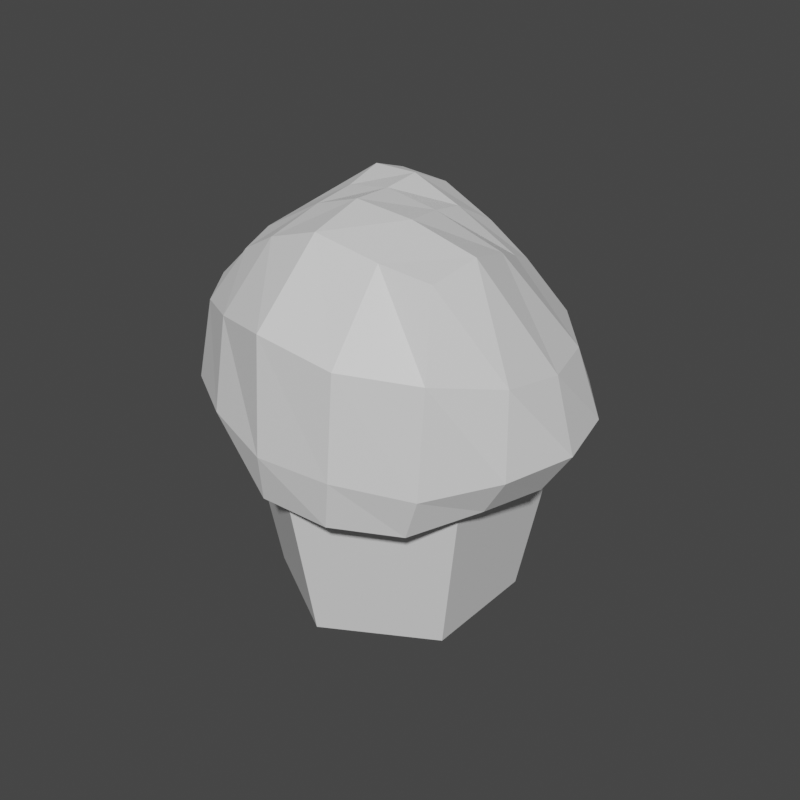 # Source: Muffin_file.blend  (saved by Blender 4.0.36; exported with 4.5.12 LTS)
import bpy
from mathutils import Matrix  # noqa: F401  (used for matrix-valued properties, if any)

bpy.ops.wm.read_factory_settings(use_empty=True)
scene = bpy.context.scene
scene.name = 'Scene'

# ---- collections
col_collection = bpy.data.collections.new('Collection'); scene.collection.children.link(col_collection)

# ---- materials (node trees are filled in below, after node groups)
mat_muffin = bpy.data.materials.new('Muffin')

# ---- material node trees
mat_muffin.use_nodes = True; mat_muffin.node_tree.nodes.clear()
_N = mat_muffin.node_tree.nodes; _L = mat_muffin.node_tree.links
n0 = _N.new('ShaderNodeBsdfPrincipled'); n0.name = 'Principled BSDF'; n0.location = (10, 300)
n0.inputs[3].default_value = 1.45
n1 = _N.new('ShaderNodeOutputMaterial'); n1.name = 'Material Output'; n1.location = (300, 300)
_L.new(n0.outputs[0], n1.inputs[0])
n1.is_active_output = True

# ---- world
world_world = bpy.data.worlds.new('World'); scene.world = world_world
world_world.use_nodes = True; world_world.node_tree.nodes.clear()
_N = world_world.node_tree.nodes; _L = world_world.node_tree.links
n0 = _N.new('ShaderNodeOutputWorld'); n0.name = 'World Output'; n0.location = (300, 300)
n1 = _N.new('ShaderNodeBackground'); n1.name = 'Background'; n1.location = (10, 300)
n1.inputs[0].default_value = (0.05088, 0.05088, 0.05088, 1.0)
_L.new(n1.outputs[0], n0.inputs[0])
n0.is_active_output = True
world_world.color = (0.05088, 0.05088, 0.05088)
world_world.use_sun_shadow = False
world_world.sun_shadow_jitter_overblur = 0.0

# ---- meshes
me_muffin = bpy.data.meshes.new('Muffin')
me_muffin.from_pydata([(2.54e-10, 0.1257, -0.01111), (2.54e-10, 0.1611, 0.1737), (0.1089, 0.06287, -0.01111), (0.1395, 0.08053, 0.1737), (0.1089, -0.06287, -0.01111), (0.1395, -0.08053, 0.1737), (2.54e-10, -0.1257, -0.01111), (2.54e-10, -0.1611, 0.1737), (-0.1089, -0.06287, -0.01111), (-0.1395, -0.08053, 0.1737), (-0.1089, 0.06287, -0.01111), (-0.1395, 0.08053, 0.1737), (-0.1203, -0.06881, 0.1509), (-0.1177, -0.08087, 0.3463), (-0.1188, 0.06972, 0.1573), (-0.1198, 0.1017, 0.3686), (0.09477, -0.1148, 0.1444), (0.1185, -0.09835, 0.3729), (0.09588, 0.09209, 0.1483), (0.07897, 0.09729, 0.3325), (-0.1241, 0.03156, 0.1597), (-0.1147, 0.0002046, 0.1601), (-0.1169, -0.03371, 0.1562), (-0.1442, -0.09334, 0.1635), (-0.1582, -0.1146, 0.2134), (-0.1458, -0.1055, 0.2951), (-0.1295, -0.03945, 0.3549), (-0.1294, 0.01222, 0.3642), (-0.1242, 0.06271, 0.3726), (-0.1322, 0.1192, 0.314), (-0.1429, 0.1224, 0.2157), (-0.1457, 0.0946, 0.169), (0.04861, 0.1009, 0.1372), (-0.01408, 0.1008, 0.1386), (-0.0685, 0.08299, 0.1484), (-0.08683, 0.1123, 0.3888), (-0.03136, 0.1123, 0.3837), (0.0298, 0.1057, 0.3579), (0.1133, 0.1202, 0.2804), (0.1372, 0.1327, 0.2082), (0.1233, 0.1172, 0.1592), (0.1046, -0.06781, 0.1528), (0.1089, -0.008082, 0.1534), (0.1046, 0.05062, 0.152), (0.0901, 0.06067, 0.3475), (0.1101, 0.00994, 0.3688), (0.125, -0.04875, 0.3839), (0.138, -0.131, 0.3006), (0.137, -0.1386, 0.1953), (0.1209, -0.1343, 0.1519), (-0.08445, -0.09041, 0.1485), (-0.02907, -0.1258, 0.1394), (0.04278, -0.1309, 0.1388), (0.06399, -0.1014, 0.3794), (-0.006571, -0.1015, 0.3912), (-0.06836, -0.09399, 0.3717), (-0.1593, -0.04487, 0.172), (-0.1893, -0.05689, 0.2217), (-0.1867, -0.05101, 0.2969), (-0.1644, -0.009323, 0.1804), (-0.189, 0.002138, 0.2279), (-0.1852, 0.01047, 0.3013), (-0.1777, 0.02725, 0.1802), (-0.1797, 0.05677, 0.2247), (-0.1618, 0.06954, 0.3071), (-0.06974, 0.1334, 0.1656), (-0.07081, 0.1518, 0.2237), (-0.08503, 0.1473, 0.324), (-0.0096, 0.1695, 0.1623), (0.001376, 0.1737, 0.2117), (-0.01882, 0.1531, 0.3178), (0.0637, 0.1526, 0.1453), (0.07447, 0.163, 0.2109), (0.05356, 0.1443, 0.2967), (0.1612, 0.06347, 0.1603), (0.1838, 0.07365, 0.2039), (0.157, 0.0725, 0.2708), (0.1756, -0.00709, 0.162), (0.2017, -0.000797, 0.2029), (0.1765, 0.006307, 0.2727), (0.1614, -0.07629, 0.1667), (0.1826, -0.0761, 0.2027), (0.1733, -0.06383, 0.2841), (0.06054, -0.1702, 0.1554), (0.06941, -0.1755, 0.2051), (0.07152, -0.1686, 0.3071), (-0.01596, -0.1707, 0.1545), (-0.008766, -0.1816, 0.2048), (-0.009864, -0.1723, 0.3193), (-0.08455, -0.1373, 0.1658), (-0.0846, -0.1602, 0.2163), (-0.0831, -0.1442, 0.3077), (-0.07189, 0.03342, 0.1569), (-0.02603, 0.03675, 0.1595), (0.03701, 0.04452, 0.1534), (-0.07275, -0.0002666, 0.1615), (-0.0335, -0.001389, 0.1644), (0.03127, -0.002709, 0.1541), (-0.07773, -0.03471, 0.1538), (-0.03331, -0.04967, 0.1497), (0.03142, -0.06324, 0.1439), (0.02578, 0.05776, 0.3829), (-0.02867, 0.06042, 0.4041), (-0.07921, 0.06258, 0.404), (0.03417, 0.01277, 0.3911), (-0.02254, 0.01277, 0.4013), (-0.06949, 0.01266, 0.3952), (0.04889, -0.03897, 0.398), (-0.01478, -0.03841, 0.4043), (-0.06518, -0.03677, 0.3895)], [], [(0, 1, 3, 2), (2, 3, 5, 4), (4, 5, 7, 6), (3, 1, 11, 9, 7, 5), (8, 9, 11, 10), (10, 11, 1, 0), (0, 2, 4, 6, 8, 10), (6, 7, 9, 8), (56, 57, 60, 59), (57, 58, 61, 60), (59, 60, 63, 62), (60, 61, 64, 63), (12, 23, 56, 22), (23, 24, 57, 56), (24, 25, 58, 57), (25, 13, 26, 58), (58, 26, 27, 61), (61, 27, 28, 64), (64, 28, 15, 29), (63, 64, 29, 30), (62, 63, 30, 31), (20, 62, 31, 14), (21, 59, 62, 20), (22, 56, 59, 21), (65, 66, 69, 68), (66, 67, 70, 69), (68, 69, 72, 71), (69, 70, 73, 72), (14, 31, 65, 34), (31, 30, 66, 65), (30, 29, 67, 66), (29, 15, 35, 67), (67, 35, 36, 70), (70, 36, 37, 73), (73, 37, 19, 38), (72, 73, 38, 39), (71, 72, 39, 40), (32, 71, 40, 18), (33, 68, 71, 32), (34, 65, 68, 33), (74, 75, 78, 77), (75, 76, 79, 78), (77, 78, 81, 80), (78, 79, 82, 81), (18, 40, 74, 43), (40, 39, 75, 74), (39, 38, 76, 75), (38, 19, 44, 76), (76, 44, 45, 79), (79, 45, 46, 82), (82, 46, 17, 47), (81, 82, 47, 48), (80, 81, 48, 49), (41, 80, 49, 16), (42, 77, 80, 41), (43, 74, 77, 42), (83, 84, 87, 86), (84, 85, 88, 87), (86, 87, 90, 89), (87, 88, 91, 90), (16, 49, 83, 52), (49, 48, 84, 83), (48, 47, 85, 84), (47, 17, 53, 85), (85, 53, 54, 88), (88, 54, 55, 91), (91, 55, 13, 25), (90, 91, 25, 24), (89, 90, 24, 23), (50, 89, 23, 12), (51, 86, 89, 50), (52, 83, 86, 51), (92, 93, 96, 95), (93, 94, 97, 96), (95, 96, 99, 98), (96, 97, 100, 99), (14, 34, 92, 20), (34, 33, 93, 92), (33, 32, 94, 93), (32, 18, 43, 94), (94, 43, 42, 97), (97, 42, 41, 100), (100, 41, 16, 52), (99, 100, 52, 51), (98, 99, 51, 50), (22, 98, 50, 12), (21, 95, 98, 22), (20, 92, 95, 21), (101, 102, 105, 104), (102, 103, 106, 105), (104, 105, 108, 107), (105, 106, 109, 108), (19, 37, 101, 44), (37, 36, 102, 101), (36, 35, 103, 102), (35, 15, 28, 103), (103, 28, 27, 106), (106, 27, 26, 109), (109, 26, 13, 55), (108, 109, 55, 54), (107, 108, 54, 53), (46, 107, 53, 17), (45, 104, 107, 46), (44, 101, 104, 45)])
_uv = me_muffin.uv_layers.new(name='UVMap')
_uv.uv.foreach_set('vector', [1.0, 0.5, 1.0, 1.0, 0.8333, 1.0, 0.8333, 0.5, 0.8333, 0.5, 0.8333, 1.0, 0.6667, 1.0, 0.6667, 0.5, 0.6667, 0.5, 0.6667, 1.0, 0.5, 1.0, 0.5, 0.5, 0.4578, 0.37, 0.25, 0.49, 0.04215, 0.37, 0.04215, 0.13, 0.25, 0.01, 0.4578, 0.13, 0.3333, 0.5, 0.3333, 1.0, 0.1667, 1.0, 0.1667, 0.5, 0.1667, 0.5, 0.1667, 1.0, -8.941e-08, 1.0, -8.941e-08, 0.5, 0.75, 0.49, 0.9578, 0.37, 0.9578, 0.13, 0.75, 0.01, 0.5422, 0.13, 0.5422, 0.37, 0.5, 0.5, 0.5, 1.0, 0.3333, 1.0, 0.3333, 0.5, 0.4375, 0.0625, 0.5, 0.0625, 0.5, 0.125, 0.4375, 0.125, 0.5, 0.0625, 0.5625, 0.0625, 0.5625, 0.125, 0.5, 0.125, 0.4375, 0.125, 0.5, 0.125, 0.5, 0.1875, 0.4375, 0.1875, 0.5, 0.125, 0.5625, 0.125, 0.5625, 0.1875, 0.5, 0.1875, 0.375, 0.0, 0.4375, 0.0, 0.4375, 0.0625, 0.375, 0.0625, 0.4375, 0.0, 0.5, 0.0, 0.5, 0.0625, 0.4375, 0.0625, 0.5, 0.0, 0.5625, 0.0, 0.5625, 0.0625, 0.5, 0.0625, 0.5625, 0.0, 0.625, 0.0, 0.625, 0.0625, 0.5625, 0.0625, 0.5625, 0.0625, 0.625, 0.0625, 0.625, 0.125, 0.5625, 0.125, 0.5625, 0.125, 0.625, 0.125, 0.625, 0.1875, 0.5625, 0.1875, 0.5625, 0.1875, 0.625, 0.1875, 0.625, 0.25, 0.5625, 0.25, 0.5, 0.1875, 0.5625, 0.1875, 0.5625, 0.25, 0.5, 0.25, 0.4375, 0.1875, 0.5, 0.1875, 0.5, 0.25, 0.4375, 0.25, 0.375, 0.1875, 0.4375, 0.1875, 0.4375, 0.25, 0.375, 0.25, 0.375, 0.125, 0.4375, 0.125, 0.4375, 0.1875, 0.375, 0.1875, 0.375, 0.0625, 0.4375, 0.0625, 0.4375, 0.125, 0.375, 0.125, 0.4375, 0.3125, 0.5, 0.3125, 0.5, 0.375, 0.4375, 0.375, 0.5, 0.3125, 0.5625, 0.3125, 0.5625, 0.375, 0.5, 0.375, 0.4375, 0.375, 0.5, 0.375, 0.5, 0.4375, 0.4375, 0.4375, 0.5, 0.375, 0.5625, 0.375, 0.5625, 0.4375, 0.5, 0.4375, 0.375, 0.25, 0.4375, 0.25, 0.4375, 0.3125, 0.375, 0.3125, 0.4375, 0.25, 0.5, 0.25, 0.5, 0.3125, 0.4375, 0.3125, 0.5, 0.25, 0.5625, 0.25, 0.5625, 0.3125, 0.5, 0.3125, 0.5625, 0.25, 0.625, 0.25, 0.625, 0.3125, 0.5625, 0.3125, 0.5625, 0.3125, 0.625, 0.3125, 0.625, 0.375, 0.5625, 0.375, 0.5625, 0.375, 0.625, 0.375, 0.625, 0.4375, 0.5625, 0.4375, 0.5625, 0.4375, 0.625, 0.4375, 0.625, 0.5, 0.5625, 0.5, 0.5, 0.4375, 0.5625, 0.4375, 0.5625, 0.5, 0.5, 0.5, 0.4375, 0.4375, 0.5, 0.4375, 0.5, 0.5, 0.4375, 0.5, 0.375, 0.4375, 0.4375, 0.4375, 0.4375, 0.5, 0.375, 0.5, 0.375, 0.375, 0.4375, 0.375, 0.4375, 0.4375, 0.375, 0.4375, 0.375, 0.3125, 0.4375, 0.3125, 0.4375, 0.375, 0.375, 0.375, 0.4375, 0.5625, 0.5, 0.5625, 0.5, 0.625, 0.4375, 0.625, 0.5, 0.5625, 0.5625, 0.5625, 0.5625, 0.625, 0.5, 0.625, 0.4375, 0.625, 0.5, 0.625, 0.5, 0.6875, 0.4375, 0.6875, 0.5, 0.625, 0.5625, 0.625, 0.5625, 0.6875, 0.5, 0.6875, 0.375, 0.5, 0.4375, 0.5, 0.4375, 0.5625, 0.375, 0.5625, 0.4375, 0.5, 0.5, 0.5, 0.5, 0.5625, 0.4375, 0.5625, 0.5, 0.5, 0.5625, 0.5, 0.5625, 0.5625, 0.5, 0.5625, 0.5625, 0.5, 0.625, 0.5, 0.625, 0.5625, 0.5625, 0.5625, 0.5625, 0.5625, 0.625, 0.5625, 0.625, 0.625, 0.5625, 0.625, 0.5625, 0.625, 0.625, 0.625, 0.625, 0.6875, 0.5625, 0.6875, 0.5625, 0.6875, 0.625, 0.6875, 0.625, 0.75, 0.5625, 0.75, 0.5, 0.6875, 0.5625, 0.6875, 0.5625, 0.75, 0.5, 0.75, 0.4375, 0.6875, 0.5, 0.6875, 0.5, 0.75, 0.4375, 0.75, 0.375, 0.6875, 0.4375, 0.6875, 0.4375, 0.75, 0.375, 0.75, 0.375, 0.625, 0.4375, 0.625, 0.4375, 0.6875, 0.375, 0.6875, 0.375, 0.5625, 0.4375, 0.5625, 0.4375, 0.625, 0.375, 0.625, 0.4375, 0.8125, 0.5, 0.8125, 0.5, 0.875, 0.4375, 0.875, 0.5, 0.8125, 0.5625, 0.8125, 0.5625, 0.875, 0.5, 0.875, 0.4375, 0.875, 0.5, 0.875, 0.5, 0.9375, 0.4375, 0.9375, 0.5, 0.875, 0.5625, 0.875, 0.5625, 0.9375, 0.5, 0.9375, 0.375, 0.75, 0.4375, 0.75, 0.4375, 0.8125, 0.375, 0.8125, 0.4375, 0.75, 0.5, 0.75, 0.5, 0.8125, 0.4375, 0.8125, 0.5, 0.75, 0.5625, 0.75, 0.5625, 0.8125, 0.5, 0.8125, 0.5625, 0.75, 0.625, 0.75, 0.625, 0.8125, 0.5625, 0.8125, 0.5625, 0.8125, 0.625, 0.8125, 0.625, 0.875, 0.5625, 0.875, 0.5625, 0.875, 0.625, 0.875, 0.625, 0.9375, 0.5625, 0.9375, 0.5625, 0.9375, 0.625, 0.9375, 0.625, 1.0, 0.5625, 1.0, 0.5, 0.9375, 0.5625, 0.9375, 0.5625, 1.0, 0.5, 1.0, 0.4375, 0.9375, 0.5, 0.9375, 0.5, 1.0, 0.4375, 1.0, 0.375, 0.9375, 0.4375, 0.9375, 0.4375, 1.0, 0.375, 1.0, 0.375, 0.875, 0.4375, 0.875, 0.4375, 0.9375, 0.375, 0.9375, 0.375, 0.8125, 0.4375, 0.8125, 0.4375, 0.875, 0.375, 0.875, 0.1875, 0.5625, 0.25, 0.5625, 0.25, 0.625, 0.1875, 0.625, 0.25, 0.5625, 0.3125, 0.5625, 0.3125, 0.625, 0.25, 0.625, 0.1875, 0.625, 0.25, 0.625, 0.25, 0.6875, 0.1875, 0.6875, 0.25, 0.625, 0.3125, 0.625, 0.3125, 0.6875, 0.25, 0.6875, 0.125, 0.5, 0.1875, 0.5, 0.1875, 0.5625, 0.125, 0.5625, 0.1875, 0.5, 0.25, 0.5, 0.25, 0.5625, 0.1875, 0.5625, 0.25, 0.5, 0.3125, 0.5, 0.3125, 0.5625, 0.25, 0.5625, 0.3125, 0.5, 0.375, 0.5, 0.375, 0.5625, 0.3125, 0.5625, 0.3125, 0.5625, 0.375, 0.5625, 0.375, 0.625, 0.3125, 0.625, 0.3125, 0.625, 0.375, 0.625, 0.375, 0.6875, 0.3125, 0.6875, 0.3125, 0.6875, 0.375, 0.6875, 0.375, 0.75, 0.3125, 0.75, 0.25, 0.6875, 0.3125, 0.6875, 0.3125, 0.75, 0.25, 0.75, 0.1875, 0.6875, 0.25, 0.6875, 0.25, 0.75, 0.1875, 0.75, 0.125, 0.6875, 0.1875, 0.6875, 0.1875, 0.75, 0.125, 0.75, 0.125, 0.625, 0.1875, 0.625, 0.1875, 0.6875, 0.125, 0.6875, 0.125, 0.5625, 0.1875, 0.5625, 0.1875, 0.625, 0.125, 0.625, 0.6875, 0.5625, 0.75, 0.5625, 0.75, 0.625, 0.6875, 0.625, 0.75, 0.5625, 0.8125, 0.5625, 0.8125, 0.625, 0.75, 0.625, 0.6875, 0.625, 0.75, 0.625, 0.75, 0.6875, 0.6875, 0.6875, 0.75, 0.625, 0.8125, 0.625, 0.8125, 0.6875, 0.75, 0.6875, 0.625, 0.5, 0.6875, 0.5, 0.6875, 0.5625, 0.625, 0.5625, 0.6875, 0.5, 0.75, 0.5, 0.75, 0.5625, 0.6875, 0.5625, 0.75, 0.5, 0.8125, 0.5, 0.8125, 0.5625, 0.75, 0.5625, 0.8125, 0.5, 0.875, 0.5, 0.875, 0.5625, 0.8125, 0.5625, 0.8125, 0.5625, 0.875, 0.5625, 0.875, 0.625, 0.8125, 0.625, 0.8125, 0.625, 0.875, 0.625, 0.875, 0.6875, 0.8125, 0.6875, 0.8125, 0.6875, 0.875, 0.6875, 0.875, 0.75, 0.8125, 0.75, 0.75, 0.6875, 0.8125, 0.6875, 0.8125, 0.75, 0.75, 0.75, 0.6875, 0.6875, 0.75, 0.6875, 0.75, 0.75, 0.6875, 0.75, 0.625, 0.6875, 0.6875, 0.6875, 0.6875, 0.75, 0.625, 0.75, 0.625, 0.625, 0.6875, 0.625, 0.6875, 0.6875, 0.625, 0.6875, 0.625, 0.5625, 0.6875, 0.5625, 0.6875, 0.625, 0.625, 0.625])
me_muffin.materials.append(mat_muffin)
me_muffin.update()

# ---- objects
ob_muffin = bpy.data.objects.new('Muffin', me_muffin)

# ---- transforms, parenting, visibility, modifiers, constraints
ob_muffin.location = (0.0, 0.0, 0.0)

# ---- collection membership
scene.collection.objects.link(ob_muffin)

# ---- scene / render settings (as saved in the file)
scene.frame_start = 1; scene.frame_end = 250; scene.frame_set(1)
scene.render.engine = 'CYCLES'
scene.render.resolution_x = 1080
scene.render.use_single_layer = True
scene.cycles.samples = 128
scene.cycles.sampling_pattern = 'TABULATED_SOBOL'
scene.cycles.use_adaptive_sampling = False
scene.cycles.max_bounces = 6
scene.cycles.diffuse_bounces = 3
scene.cycles.glossy_bounces = 3
scene.cycles.transmission_bounces = 4
scene.cycles.transparent_max_bounces = 4
scene.eevee.use_gtao = True
scene.eevee.use_raytracing = True
scene.view_settings.view_transform = 'Filmic'
bpy.context.view_layer.update()

# ---- added for rendering (the .blend has no active camera and no usable light): camera, sun
cam_auto = bpy.data.cameras.new('AutoCamera')
cam_auto.lens = 50.0
cam_auto.sensor_width = 36.0
cam_auto.clip_end = 1000.0
ob_auto_camera = bpy.data.objects.new('AutoCamera', cam_auto)
scene.collection.objects.link(ob_auto_camera)
ob_auto_camera.location = (0.628066, -0.750202, 0.694113)
ob_auto_camera.rotation_euler = (1.09748, -7.21219e-08, 0.694738)
scene.camera = ob_auto_camera
light_auto_sun = bpy.data.lights.new('AutoSun', 'SUN')
light_auto_sun.energy = 3.0
light_auto_sun.angle = 0.0523599
ob_auto_sun = bpy.data.objects.new('AutoSun', light_auto_sun)
scene.collection.objects.link(ob_auto_sun)
ob_auto_sun.rotation_euler = (0.872665, 0.174533, 0.523599)
bpy.context.view_layer.update()
